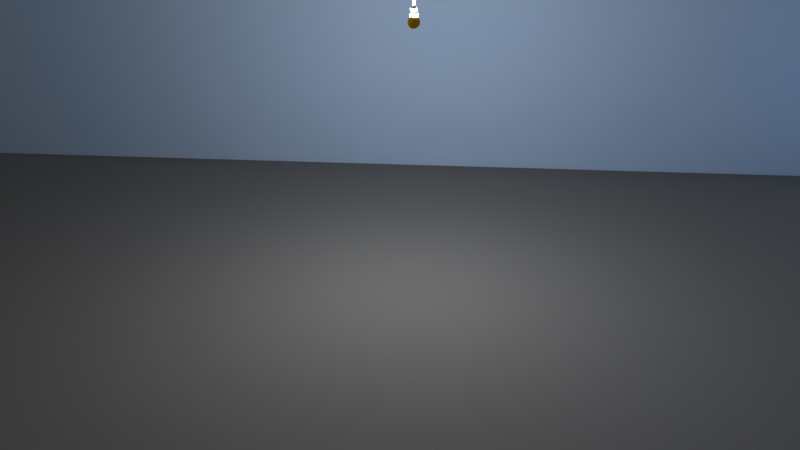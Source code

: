 # Source: testScene.blend  (saved by Blender 2.79.0; exported with 4.5.12 LTS)
import bpy
from mathutils import Matrix  # noqa: F401  (used for matrix-valued properties, if any)

bpy.ops.wm.read_factory_settings(use_empty=True)
scene = bpy.context.scene
scene.name = 'Room'

# ---- collections
col_collection_1_001 = bpy.data.collections.new('Collection 1.001'); scene.collection.children.link(col_collection_1_001)

# ---- materials (node trees are filled in below, after node groups)
mat_whiteclay_003 = bpy.data.materials.new('WhiteClay.003')
mat_whiteclay_003.alpha_threshold = 0.0
mat_whiteclay_003.use_transparent_shadow = False
mat_whiteclay_003.diffuse_color = (1.0, 1.0, 1.0, 1.0)
mat_whiteclay_003.specular_color = (0.0, 0.0, 0.0)
mat_whiteclay_003.roughness = 0.5
mat_whiteclay_003.specular_intensity = 0.0
mat_whiteclay_003.line_color = (0.0, 0.0, 0.0, 1.0)
mat_lightbulb = bpy.data.materials.new('LightBulb')
mat_lightbulb.alpha_threshold = 0.0
mat_lightbulb.use_transparent_shadow = False
mat_lightbulb.diffuse_color = (1.0, 0.5317, 0.0004122, 1.0)
mat_lightbulb.roughness = 0.5
mat_lightbulb.specular_intensity = 0.4524
mat_ground = bpy.data.materials.new('Ground')
mat_ground.alpha_threshold = 0.0
mat_ground.use_transparent_shadow = False
mat_ground.diffuse_color = (0.1816, 0.1816, 0.1816, 1.0)
mat_ground.specular_color = (0.0, 0.0, 0.0)
mat_ground.roughness = 0.5
mat_ground.specular_intensity = 0.0
mat_ground.line_color = (0.0, 0.0, 0.0, 1.0)
mat_whiteclay = bpy.data.materials.new('WhiteClay')
mat_whiteclay.alpha_threshold = 0.0
mat_whiteclay.use_transparent_shadow = False
mat_whiteclay.diffuse_color = (0.5524, 0.7331, 1.0, 1.0)
mat_whiteclay.roughness = 0.5
mat_whiteclay.specular_intensity = 0.0625
mat_whiteclay.line_color = (0.0, 0.0, 0.0, 1.0)

# ---- material node trees

# ---- world
world_world = bpy.data.worlds.new('World'); scene.world = world_world
world_world.color = (0.05088, 0.05088, 0.05088)
world_world.use_sun_shadow = False
world_world.sun_shadow_jitter_overblur = 0.0
world_world.cycles.sampling_method = 'MANUAL'

# ---- cameras
cam_camera = bpy.data.cameras.new('Camera')
cam_camera.clip_end = 100.0
cam_camera.lens = 35.0
cam_camera.sensor_width = 32.0
cam_camera.sensor_height = 18.0
cam_camera.ortho_scale = 7.314
cam_camera.dof.focus_distance = 0.0
cam_camera.dof.aperture_fstop = 128.0

# ---- lights
light_point_001 = bpy.data.lights.new('Point.001', 'POINT')
light_point_001.transmission_factor = 0.0
light_point_001.energy = 80.0
light_point_001.shadow_buffer_clip_start = 0.5
light_point_001.shadow_soft_size = 0.1
light_point_001.shadow_maximum_resolution = 0.006
light_point_001.use_absolute_resolution = True
light_hemi = bpy.data.lights.new('Hemi', 'SUN')
light_hemi.transmission_factor = 0.0
light_hemi.angle = 0.1993
light_hemi.energy = 0.38
light_hemi.shadow_buffer_clip_start = 0.5
light_hemi.shadow_soft_size = 0.1
light_hemi.shadow_cascade_max_distance = 1000.0

# ---- meshes
me_sphere = bpy.data.meshes.new('Sphere')
me_sphere.from_pydata([(-0.02214, 0.0503, 0.4601), (-0.01725, 0.02568, 0.4735), (-0.01193, -0.001047, 0.4818), (-0.006402, 0.07386, 0.2448), (-0.006402, 0.09193, 0.2228), (-0.006402, 0.1053, 0.1977), (-0.006402, 0.1136, 0.1704), (-0.006402, 0.1164, 0.1421), (-0.006402, 0.1136, 0.1137), (-0.006402, 0.05185, 0.02131), (-0.03728, 0.04571, 0.4601), (-0.02767, 0.02251, 0.4735), (-0.01725, -0.002659, 0.4818), (0.01363, 0.07189, 0.2448), (0.01716, 0.08961, 0.2228), (0.01978, 0.1028, 0.1977), (0.02139, 0.1109, 0.1704), (0.02193, 0.1136, 0.1421), (0.02139, 0.1109, 0.1137), (0.01978, 0.1028, 0.08649), (0.01716, 0.08961, 0.06138), (0.01363, 0.07189, 0.03937), (0.00934, 0.0503, 0.02131), (0.004441, 0.02568, 0.00789), (-0.0008745, -0.001047, -0.0003748), (-0.05123, 0.03825, 0.4601), (-0.03728, 0.01738, 0.4735), (-0.02214, -0.005278, 0.4818), (0.0329, 0.06605, 0.2448), (0.03981, 0.08273, 0.2228), (0.04495, 0.09513, 0.1977), (0.04811, 0.1028, 0.1704), (0.04918, 0.1053, 0.1421), (0.04811, 0.1028, 0.1137), (0.04495, 0.09513, 0.08649), (0.03981, 0.08273, 0.06138), (0.0329, 0.06605, 0.03937), (0.02448, 0.04571, 0.02131), (0.01487, 0.02251, 0.00789), (0.004441, -0.002659, -0.0003748), (-0.06346, 0.02822, 0.4601), (-0.0457, 0.01046, 0.4735), (-0.02644, -0.008802, 0.4818), (0.05066, 0.05656, 0.2448), (0.06069, 0.07157, 0.2228), (0.06815, 0.08273, 0.1977), (0.07274, 0.08961, 0.1704), (0.07429, 0.09193, 0.1421), (0.07274, 0.08961, 0.1137), (0.06815, 0.08273, 0.08649), (0.06069, 0.07157, 0.06138), (0.05066, 0.05656, 0.03937), (0.03843, 0.03826, 0.02131), (0.02448, 0.01738, 0.00789), (0.00934, -0.005278, -0.0003748), (-0.07349, 0.01599, 0.4601), (-0.05262, 0.002042, 0.4735), (-0.02996, -0.0131, 0.4818), (0.06622, 0.04378, 0.2448), (0.07899, 0.05656, 0.2228), (0.08848, 0.06605, 0.1977), (0.09432, 0.07189, 0.1704), (0.0963, 0.07386, 0.1421), (0.09432, 0.07189, 0.1137), (0.08848, 0.06605, 0.08649), (0.07899, 0.05656, 0.06138), (0.06622, 0.04378, 0.03937), (0.05066, 0.02822, 0.02131), (0.0329, 0.01046, 0.00789), (0.01363, -0.008802, -0.0003748), (-0.08095, 0.002042, 0.4601), (-0.05775, -0.007567, 0.4735), (-0.03258, -0.01799, 0.4818), (0.07899, 0.02822, 0.2448), (0.09401, 0.03826, 0.2228), (0.1052, 0.04571, 0.1977), (0.112, 0.0503, 0.1704), (0.1144, 0.05185, 0.1421), (0.112, 0.0503, 0.1137), (0.1052, 0.04571, 0.08649), (0.09401, 0.03826, 0.06138), (0.07899, 0.02822, 0.03937), (0.06069, 0.01599, 0.02131), (0.03981, 0.002042, 0.00789), (0.01716, -0.0131, -0.0003748), (-0.08554, -0.0131, 0.4601), (-0.06092, -0.01799, 0.4735), (-0.03419, -0.02331, 0.4818), (0.08848, 0.01046, 0.2448), (0.1052, 0.01738, 0.2228), (0.1176, 0.02251, 0.1977), (0.1252, 0.02568, 0.1704), (0.1278, 0.02674, 0.1421), (0.1252, 0.02568, 0.1137), (0.1176, 0.02251, 0.08649), (0.1052, 0.01738, 0.06138), (0.08848, 0.01046, 0.03937), (0.06815, 0.002042, 0.02131), (0.04495, -0.007567, 0.00789), (0.01978, -0.01799, -0.0003748), (-0.08709, -0.02884, 0.4601), (-0.06198, -0.02884, 0.4735), (-0.03474, -0.02884, 0.4818), (0.09432, -0.008802, 0.2448), (0.112, -0.005278, 0.2228), (0.1252, -0.002659, 0.1977), (0.1333, -0.001047, 0.1704), (0.136, -0.0005024, 0.1421), (0.1333, -0.001047, 0.1137), (0.1252, -0.002659, 0.08649), (0.112, -0.005278, 0.06138), (0.09432, -0.008802, 0.03937), (0.07274, -0.0131, 0.02131), (0.04811, -0.01799, 0.00789), (0.02139, -0.02331, -0.0003748), (-0.08554, -0.04458, 0.4601), (-0.06092, -0.03968, 0.4735), (-0.03419, -0.03437, 0.4818), (0.0963, -0.02884, 0.2448), (0.1144, -0.02884, 0.2228), (0.1278, -0.02884, 0.1977), (0.136, -0.02884, 0.1704), (0.1388, -0.02884, 0.1421), (0.136, -0.02884, 0.1137), (0.1278, -0.02884, 0.08649), (0.1144, -0.02884, 0.06138), (0.0963, -0.02884, 0.03937), (0.07429, -0.02884, 0.02131), (0.04918, -0.02884, 0.00789), (0.02193, -0.02884, -0.0003748), (-0.08095, -0.05972, 0.4601), (-0.05775, -0.05011, 0.4735), (-0.03258, -0.03968, 0.4818), (0.09432, -0.04887, 0.2448), (0.112, -0.0524, 0.2228), (0.1252, -0.05502, 0.1977), (0.1333, -0.05663, 0.1704), (0.136, -0.05717, 0.1421), (0.1333, -0.05663, 0.1137), (0.1252, -0.05502, 0.08649), (0.112, -0.0524, 0.06138), (0.09432, -0.04887, 0.03937), (0.07274, -0.04458, 0.02131), (0.04811, -0.03968, 0.00789), (0.02139, -0.03437, -0.0003748), (-0.07349, -0.07367, 0.4601), (-0.05262, -0.05972, 0.4735), (-0.02996, -0.04458, 0.4818), (0.08848, -0.06814, 0.2448), (0.1052, -0.07505, 0.2228), (0.1176, -0.08019, 0.1977), (0.1252, -0.08335, 0.1704), (0.1278, -0.08442, 0.1421), (0.1252, -0.08335, 0.1137), (0.1176, -0.08019, 0.08649), (0.1052, -0.07505, 0.06138), (0.08848, -0.06814, 0.03937), (0.06815, -0.05972, 0.02131), (0.04495, -0.05011, 0.00789), (0.01978, -0.03968, -0.0003748), (-0.06346, -0.08589, 0.4601), (-0.0457, -0.06814, 0.4735), (-0.02644, -0.04887, 0.4818), (0.07899, -0.08589, 0.2448), (0.09401, -0.09593, 0.2228), (0.1052, -0.1034, 0.1977), (0.112, -0.108, 0.1704), (0.1144, -0.1095, 0.1421), (0.112, -0.108, 0.1137), (0.1052, -0.1034, 0.08649), (0.09401, -0.09593, 0.06138), (0.07899, -0.08589, 0.03937), (0.06069, -0.07367, 0.02131), (0.03981, -0.05972, 0.00789), (0.01716, -0.04458, -0.0003748), (-0.05123, -0.09593, 0.4601), (-0.03728, -0.07505, 0.4735), (0.06622, -0.1015, 0.2448), (0.07899, -0.1142, 0.2228), (0.08848, -0.1237, 0.1977), (0.09432, -0.1296, 0.1704), (0.0963, -0.1315, 0.1421), (0.09432, -0.1296, 0.1137), (0.08848, -0.1237, 0.08649), (0.07899, -0.1142, 0.06138), (0.06622, -0.1015, 0.03937), (0.05065, -0.08589, 0.02131), (0.0329, -0.06814, 0.00789), (0.01363, -0.04887, -0.0003748), (-0.02214, -0.0524, 0.4818), (-0.03728, -0.1034, 0.4601), (-0.02767, -0.08019, 0.4735), (0.05065, -0.1142, 0.2448), (0.06069, -0.1292, 0.2228), (0.06815, -0.1404, 0.1977), (0.07274, -0.1473, 0.1704), (0.07429, -0.1496, 0.1421), (0.07274, -0.1473, 0.1137), (0.06815, -0.1404, 0.08649), (0.06069, -0.1292, 0.06138), (0.05065, -0.1142, 0.03937), (0.03843, -0.09593, 0.02131), (0.02448, -0.07505, 0.00789), (0.00934, -0.0524, -0.0003748), (-0.006402, -0.02884, -0.003166), (-0.01725, -0.05502, 0.4818), (-0.02214, -0.108, 0.4601), (-0.01725, -0.08335, 0.4735), (0.0329, -0.1237, 0.2448), (0.03981, -0.1404, 0.2228), (0.04495, -0.1528, 0.1977), (0.04811, -0.1604, 0.1704), (0.04918, -0.163, 0.1421), (0.04811, -0.1604, 0.1137), (0.04495, -0.1528, 0.08649), (0.03981, -0.1404, 0.06138), (0.0329, -0.1237, 0.03937), (0.02448, -0.1034, 0.02131), (0.01487, -0.08019, 0.00789), (0.004441, -0.05502, -0.0003748), (-0.01193, -0.05663, 0.4818), (-0.006402, -0.1095, 0.4601), (-0.006402, -0.08442, 0.4735), (0.01363, -0.1296, 0.2448), (0.01716, -0.1473, 0.2228), (0.01978, -0.1604, 0.1977), (0.02139, -0.1686, 0.1704), (0.02193, -0.1713, 0.1421), (0.02139, -0.1686, 0.1137), (0.01978, -0.1604, 0.08649), (0.01716, -0.1473, 0.06138), (0.01363, -0.1296, 0.03937), (0.00934, -0.108, 0.02131), (0.004441, -0.08335, 0.00789), (-0.0008745, -0.05663, -0.0003748), (-0.006402, -0.05717, 0.4818), (0.00934, -0.108, 0.4601), (0.004441, -0.08335, 0.4735), (-0.006402, -0.1315, 0.2448), (-0.006402, -0.1496, 0.2228), (-0.006402, -0.163, 0.1977), (-0.006402, -0.1713, 0.1704), (-0.006402, -0.1741, 0.1421), (-0.006402, -0.1713, 0.1137), (-0.006402, -0.163, 0.08649), (-0.006402, -0.1496, 0.06138), (-0.006402, -0.1315, 0.03937), (-0.006402, -0.1095, 0.02131), (-0.006402, -0.08442, 0.00789), (-0.006402, -0.05717, -0.0003748), (-0.0008745, -0.05663, 0.4818), (0.02448, -0.1034, 0.4601), (0.01487, -0.08019, 0.4735), (-0.02644, -0.1296, 0.2448), (-0.02996, -0.1473, 0.2228), (-0.03258, -0.1604, 0.1977), (-0.03419, -0.1686, 0.1704), (-0.03474, -0.1713, 0.1421), (-0.03419, -0.1686, 0.1137), (-0.03258, -0.1604, 0.08649), (-0.02996, -0.1473, 0.06138), (-0.02644, -0.1296, 0.03937), (-0.02214, -0.108, 0.02131), (-0.01725, -0.08335, 0.00789), (-0.01193, -0.05663, -0.0003748), (0.004441, -0.05502, 0.4818), (0.03843, -0.09593, 0.4601), (0.02448, -0.07505, 0.4735), (-0.0457, -0.1237, 0.2448), (-0.05262, -0.1404, 0.2228), (-0.05775, -0.1528, 0.1977), (-0.06092, -0.1604, 0.1704), (-0.06198, -0.163, 0.1421), (-0.06092, -0.1604, 0.1137), (-0.05775, -0.1528, 0.08649), (-0.05262, -0.1404, 0.06138), (-0.0457, -0.1237, 0.03937), (-0.03728, -0.1034, 0.02131), (-0.02767, -0.08019, 0.00789), (-0.01725, -0.05502, -0.0003748), (0.00934, -0.0524, 0.4818), (0.05066, -0.08589, 0.4601), (0.0329, -0.06814, 0.4735), (-0.06346, -0.1142, 0.2448), (-0.07349, -0.1292, 0.2228), (-0.08095, -0.1404, 0.1977), (-0.08554, -0.1473, 0.1704), (-0.08709, -0.1496, 0.1421), (-0.08554, -0.1473, 0.1137), (-0.08095, -0.1404, 0.08649), (-0.07349, -0.1292, 0.06138), (-0.06346, -0.1142, 0.03937), (-0.05123, -0.09593, 0.02131), (-0.03728, -0.07505, 0.00789), (-0.02214, -0.0524, -0.0003748), (0.01363, -0.04887, 0.4818), (0.06069, -0.07367, 0.4601), (0.03981, -0.05972, 0.4735), (0.01716, -0.04458, 0.4818), (-0.07902, -0.1015, 0.2448), (-0.09179, -0.1142, 0.2228), (-0.1013, -0.1237, 0.1977), (-0.1071, -0.1296, 0.1704), (-0.1091, -0.1315, 0.1421), (-0.1071, -0.1296, 0.1137), (-0.1013, -0.1237, 0.08649), (-0.09179, -0.1142, 0.06138), (-0.07902, -0.1015, 0.03937), (-0.06346, -0.08589, 0.02131), (-0.0457, -0.06814, 0.00789), (-0.02644, -0.04887, -0.0003748), (0.06815, -0.05972, 0.4601), (0.04495, -0.05011, 0.4735), (0.01978, -0.03968, 0.4818), (-0.09179, -0.08589, 0.2448), (-0.1068, -0.09593, 0.2228), (-0.118, -0.1034, 0.1977), (-0.1248, -0.108, 0.1704), (-0.1272, -0.1095, 0.1421), (-0.1248, -0.108, 0.1137), (-0.118, -0.1034, 0.08649), (-0.1068, -0.09593, 0.06138), (-0.09179, -0.08589, 0.03937), (-0.07349, -0.07367, 0.02131), (-0.05262, -0.05972, 0.00789), (-0.02996, -0.04458, -0.0003748), (0.07274, -0.04458, 0.4601), (0.04811, -0.03968, 0.4735), (0.02139, -0.03437, 0.4818), (-0.1013, -0.06814, 0.2448), (-0.118, -0.07505, 0.2228), (-0.1304, -0.08019, 0.1977), (-0.138, -0.08335, 0.1704), (-0.1406, -0.08442, 0.1421), (-0.138, -0.08335, 0.1137), (-0.1304, -0.08019, 0.08649), (-0.118, -0.07505, 0.06138), (-0.1013, -0.06814, 0.03937), (-0.08095, -0.05972, 0.02131), (-0.05775, -0.05011, 0.00789), (-0.03258, -0.03968, -0.0003748), (0.07429, -0.02884, 0.4601), (0.04918, -0.02884, 0.4735), (0.02193, -0.02884, 0.4818), (-0.1071, -0.04887, 0.2448), (-0.1248, -0.0524, 0.2228), (-0.138, -0.05502, 0.1977), (-0.1461, -0.05663, 0.1704), (-0.1489, -0.05717, 0.1421), (-0.1461, -0.05663, 0.1137), (-0.138, -0.05502, 0.08649), (-0.1248, -0.0524, 0.06138), (-0.1071, -0.04887, 0.03937), (-0.08554, -0.04458, 0.02131), (-0.06092, -0.03968, 0.00789), (-0.03419, -0.03437, -0.0003748), (0.07274, -0.0131, 0.4601), (0.04811, -0.01799, 0.4735), (0.02139, -0.02331, 0.4818), (-0.1091, -0.02884, 0.2448), (-0.1272, -0.02884, 0.2228), (-0.1406, -0.02884, 0.1977), (-0.1489, -0.02884, 0.1704), (-0.1516, -0.02884, 0.1421), (-0.1489, -0.02884, 0.1137), (-0.1406, -0.02884, 0.08649), (-0.1272, -0.02884, 0.06138), (-0.1091, -0.02884, 0.03937), (-0.08709, -0.02884, 0.02131), (-0.06198, -0.02884, 0.00789), (-0.03474, -0.02884, -0.0003748), (0.06815, 0.002042, 0.4601), (0.04495, -0.007567, 0.4735), (0.01978, -0.01799, 0.4818), (-0.1071, -0.008802, 0.2448), (-0.1248, -0.005278, 0.2228), (-0.138, -0.002659, 0.1977), (-0.1461, -0.001047, 0.1704), (-0.1489, -0.0005024, 0.1421), (-0.1461, -0.001047, 0.1137), (-0.138, -0.002659, 0.08649), (-0.1248, -0.005278, 0.06138), (-0.1071, -0.008802, 0.03937), (-0.08554, -0.0131, 0.02131), (-0.06092, -0.01799, 0.00789), (-0.03419, -0.02331, -0.0003748), (0.06069, 0.01599, 0.4601), (0.03981, 0.002042, 0.4735), (0.01716, -0.0131, 0.4818), (-0.1013, 0.01046, 0.2448), (-0.118, 0.01738, 0.2228), (-0.1304, 0.02251, 0.1977), (-0.138, 0.02568, 0.1704), (-0.1406, 0.02674, 0.1421), (-0.138, 0.02568, 0.1137), (-0.1304, 0.02251, 0.08649), (-0.118, 0.01738, 0.06138), (-0.1013, 0.01046, 0.03937), (-0.08095, 0.002042, 0.02131), (-0.05775, -0.007567, 0.00789), (-0.03258, -0.01799, -0.0003748), (0.05066, 0.02822, 0.4601), (0.0329, 0.01046, 0.4735), (0.01363, -0.008802, 0.4818), (-0.09179, 0.02822, 0.2448), (-0.1068, 0.03825, 0.2228), (-0.118, 0.04571, 0.1977), (-0.1248, 0.0503, 0.1704), (-0.1272, 0.05185, 0.1421), (-0.1248, 0.0503, 0.1137), (-0.118, 0.04571, 0.08649), (-0.1068, 0.03825, 0.06138), (-0.09179, 0.02822, 0.03937), (-0.07349, 0.01599, 0.02131), (-0.05262, 0.002042, 0.00789), (-0.02996, -0.0131, -0.0003748), (0.03843, 0.03826, 0.4601), (0.02448, 0.01738, 0.4735), (0.00934, -0.005278, 0.4818), (-0.07902, 0.04378, 0.2448), (-0.09179, 0.05655, 0.2228), (-0.1013, 0.06605, 0.1977), (-0.1071, 0.07189, 0.1704), (-0.1091, 0.07386, 0.1421), (-0.1071, 0.07189, 0.1137), (-0.1013, 0.06605, 0.08649), (-0.09179, 0.05655, 0.06138), (-0.07902, 0.04378, 0.03937), (-0.06346, 0.02822, 0.02131), (-0.0457, 0.01046, 0.00789), (-0.02644, -0.008802, -0.0003748), (0.02448, 0.04571, 0.4601), (0.01487, 0.02251, 0.4735), (0.004441, -0.002659, 0.4818), (-0.06346, 0.05656, 0.2448), (-0.07349, 0.07157, 0.2228), (-0.08095, 0.08273, 0.1977), (-0.08554, 0.08961, 0.1704), (-0.08709, 0.09193, 0.1421), (-0.08554, 0.08961, 0.1137), (-0.08095, 0.08273, 0.08649), (-0.07349, 0.07157, 0.06138), (-0.06346, 0.05656, 0.03937), (-0.05123, 0.03825, 0.02131), (-0.03728, 0.01738, 0.00789), (-0.02214, -0.005278, -0.0003748), (0.00934, 0.0503, 0.4601), (0.004441, 0.02568, 0.4735), (-0.0008745, -0.001047, 0.4818), (-0.0457, 0.06605, 0.2448), (-0.05262, 0.08273, 0.2228), (-0.05775, 0.09513, 0.1977), (-0.06092, 0.1028, 0.1704), (-0.06198, 0.1053, 0.1421), (-0.06092, 0.1028, 0.1137), (-0.05775, 0.09513, 0.08649), (-0.05262, 0.08273, 0.06138), (-0.0457, 0.06605, 0.03937), (-0.03728, 0.04571, 0.02131), (-0.02767, 0.02251, 0.00789), (-0.01725, -0.002659, -0.0003748), (-0.006402, 0.05185, 0.4601), (-0.006402, 0.02674, 0.4735), (-0.006402, -0.0005023, 0.4818), (-0.02644, 0.07189, 0.2448), (-0.02996, 0.08961, 0.2228), (-0.03258, 0.1028, 0.1977), (-0.03419, 0.1109, 0.1704), (-0.03474, 0.1136, 0.1421), (-0.03419, 0.1109, 0.1137), (-0.03258, 0.1028, 0.08649), (-0.02996, 0.08961, 0.06138), (-0.02644, 0.07189, 0.03937), (-0.02214, 0.0503, 0.02131), (-0.01725, 0.02568, 0.00789), (-0.01193, -0.001047, -0.0003748), (-0.006402, 0.1053, 0.08649), (-0.006402, 0.09193, 0.06138), (-0.006402, 0.07386, 0.03937), (-0.006402, 0.02674, 0.00789), (-0.006402, -0.0005024, -0.0003748), (-0.006402, 0.05185, 0.3668), (-0.006402, 0.07386, 0.3487), (0.00934, 0.0503, 0.3668), (0.01363, 0.07189, 0.3487), (0.02448, 0.04571, 0.3668), (0.0329, 0.06605, 0.3487), (0.03843, 0.03826, 0.3668), (0.05066, 0.05656, 0.3487), (0.05066, 0.02822, 0.3668), (0.06622, 0.04378, 0.3487), (0.06069, 0.01599, 0.3668), (0.07899, 0.02822, 0.3487), (0.06815, 0.002042, 0.3668), (0.08848, 0.01046, 0.3487), (0.07274, -0.0131, 0.3668), (0.09432, -0.008802, 0.3487), (0.07429, -0.02884, 0.3668), (0.0963, -0.02884, 0.3487), (0.07274, -0.04458, 0.3668), (0.09432, -0.04887, 0.3487), (0.06815, -0.05972, 0.3668), (0.08848, -0.06814, 0.3487), (0.06069, -0.07367, 0.3668), (0.07899, -0.08589, 0.3487), (0.05066, -0.08589, 0.3668), (0.06622, -0.1015, 0.3487), (0.03843, -0.09593, 0.3668), (0.05065, -0.1142, 0.3487), (0.02448, -0.1034, 0.3668), (0.0329, -0.1237, 0.3487), (0.00934, -0.108, 0.3668), (0.01363, -0.1296, 0.3487), (-0.006402, -0.1095, 0.3668), (-0.006402, -0.1315, 0.3487), (-0.02214, -0.108, 0.3668), (-0.02644, -0.1296, 0.3487), (-0.03728, -0.1034, 0.3668), (-0.0457, -0.1237, 0.3487), (-0.05123, -0.09593, 0.3668), (-0.06346, -0.1142, 0.3487), (-0.06346, -0.08589, 0.3668), (-0.07902, -0.1015, 0.3487), (-0.07349, -0.07367, 0.3668), (-0.09179, -0.08589, 0.3487), (-0.08095, -0.05972, 0.3668), (-0.1013, -0.06814, 0.3487), (-0.08554, -0.04458, 0.3668), (-0.1071, -0.04887, 0.3487), (-0.08709, -0.02884, 0.3668), (-0.1091, -0.02884, 0.3487), (-0.08554, -0.0131, 0.3668), (-0.1071, -0.008802, 0.3487), (-0.08095, 0.002042, 0.3668), (-0.1013, 0.01046, 0.3487), (-0.07349, 0.01599, 0.3668), (-0.09179, 0.02822, 0.3487), (-0.06346, 0.02822, 0.3668), (-0.07902, 0.04378, 0.3487), (-0.05123, 0.03825, 0.3668), (-0.06346, 0.05656, 0.3487), (-0.03728, 0.04571, 0.3668), (-0.0457, 0.06605, 0.3487), (-0.02214, 0.0503, 0.3668), (-0.02644, 0.07189, 0.3487), (-0.006402, -0.0005023, 3.54), (-0.01193, -0.001047, 3.54), (-0.006402, -0.02884, 3.543), (-0.01725, -0.002659, 3.54), (-0.02214, -0.005278, 3.54), (-0.02644, -0.008802, 3.54), (-0.02996, -0.0131, 3.54), (-0.03258, -0.01799, 3.54), (-0.03419, -0.02331, 3.54), (-0.03474, -0.02884, 3.54), (-0.03419, -0.03437, 3.54), (-0.03258, -0.03968, 3.54), (-0.02996, -0.04458, 3.54), (-0.02214, -0.0524, 3.54), (-0.01725, -0.05502, 3.54), (-0.01193, -0.05663, 3.54), (-0.006402, -0.05717, 3.54), (-0.0008745, -0.05663, 3.54), (0.004441, -0.05502, 3.54), (0.00934, -0.0524, 3.54), (0.01363, -0.04887, 3.54), (0.01716, -0.04458, 3.54), (0.01978, -0.03968, 3.54), (0.02139, -0.03437, 3.54), (0.02193, -0.02884, 3.54), (0.02139, -0.02331, 3.54), (0.01978, -0.01799, 3.54), (0.01716, -0.0131, 3.54), (0.01363, -0.008802, 3.54), (0.00934, -0.005278, 3.54), (0.004441, -0.002659, 3.54), (-0.0008745, -0.001047, 3.54), (-0.02644, -0.04887, 3.54)], [], [(9, 478, 21, 22), (5, 4, 14, 15), (479, 9, 22, 23), (6, 5, 15, 16), (480, 479, 23, 24), (7, 6, 16, 17), (0, 1, 462, 461), (204, 480, 24), (8, 7, 17, 18), (1, 2, 463, 462), (476, 8, 18, 19), (313, 328, 568, 567), (477, 476, 19, 20), (463, 2, 546, 545), (478, 477, 20, 21), (4, 3, 13, 14), (21, 20, 35, 36), (14, 13, 28, 29), (22, 21, 36, 37), (15, 14, 29, 30), (23, 22, 37, 38), (16, 15, 30, 31), (24, 23, 38, 39), (17, 16, 31, 32), (10, 11, 1, 0), (204, 24, 39), (18, 17, 32, 33), (11, 12, 2, 1), (19, 18, 33, 34), (25, 26, 11, 10), (20, 19, 34, 35), (26, 27, 12, 11), (87, 102, 554, 553), (204, 39, 54), (33, 32, 47, 48), (132, 147, 557, 556), (34, 33, 48, 49), (40, 41, 26, 25), (35, 34, 49, 50), (41, 42, 27, 26), (36, 35, 50, 51), (29, 28, 43, 44), (37, 36, 51, 52), (30, 29, 44, 45), (38, 37, 52, 53), (31, 30, 45, 46), (39, 38, 53, 54), (32, 31, 46, 47), (44, 43, 58, 59), (52, 51, 66, 67), (45, 44, 59, 60), (53, 52, 67, 68), (46, 45, 60, 61), (54, 53, 68, 69), (47, 46, 61, 62), (55, 56, 41, 40), (204, 54, 69), (48, 47, 62, 63), (56, 57, 42, 41), (49, 48, 63, 64), (102, 117, 555, 554), (50, 49, 64, 65), (70, 71, 56, 55), (51, 50, 65, 66), (63, 62, 77, 78), (71, 72, 57, 56), (64, 63, 78, 79), (189, 205, 559, 558), (65, 64, 79, 80), (85, 86, 71, 70), (66, 65, 80, 81), (59, 58, 73, 74), (67, 66, 81, 82), (60, 59, 74, 75), (68, 67, 82, 83), (61, 60, 75, 76), (69, 68, 83, 84), (62, 61, 76, 77), (86, 87, 72, 71), (204, 69, 84), (82, 81, 96, 97), (75, 74, 89, 90), (83, 82, 97, 98), (76, 75, 90, 91), (84, 83, 98, 99), (77, 76, 91, 92), (205, 220, 560, 559), (204, 84, 99), (78, 77, 92, 93), (100, 101, 86, 85), (79, 78, 93, 94), (101, 102, 87, 86), (80, 79, 94, 95), (147, 162, 577, 557), (81, 80, 95, 96), (74, 73, 88, 89), (115, 116, 101, 100), (94, 93, 108, 109), (116, 117, 102, 101), (95, 94, 109, 110), (298, 313, 567, 566), (96, 95, 110, 111), (89, 88, 103, 104), (97, 96, 111, 112), (90, 89, 104, 105), (98, 97, 112, 113), (91, 90, 105, 106), (99, 98, 113, 114), (92, 91, 106, 107), (130, 131, 116, 115), (204, 99, 114), (93, 92, 107, 108), (105, 104, 119, 120), (113, 112, 127, 128), (106, 105, 120, 121), (114, 113, 128, 129), (107, 106, 121, 122), (131, 132, 117, 116), (204, 114, 129), (108, 107, 122, 123), (295, 298, 566, 565), (109, 108, 123, 124), (146, 147, 132, 131), (110, 109, 124, 125), (403, 418, 574, 573), (111, 110, 125, 126), (104, 103, 118, 119), (112, 111, 126, 127), (124, 123, 138, 139), (145, 146, 131, 130), (125, 124, 139, 140), (160, 161, 146, 145), (126, 125, 140, 141), (119, 118, 133, 134), (127, 126, 141, 142), (120, 119, 134, 135), (128, 127, 142, 143), (121, 120, 135, 136), (129, 128, 143, 144), (122, 121, 136, 137), (161, 162, 147, 146), (204, 129, 144), (123, 122, 137, 138), (433, 448, 576, 575), (143, 142, 157, 158), (136, 135, 150, 151), (144, 143, 158, 159), (137, 136, 151, 152), (176, 189, 162, 161), (204, 144, 159), (138, 137, 152, 153), (343, 358, 570, 569), (139, 138, 153, 154), (175, 176, 161, 160), (140, 139, 154, 155), (190, 191, 176, 175), (141, 140, 155, 156), (134, 133, 148, 149), (142, 141, 156, 157), (135, 134, 149, 150), (155, 154, 169, 170), (191, 205, 189, 176), (156, 155, 170, 171), (149, 148, 163, 164), (157, 156, 171, 172), (150, 149, 164, 165), (158, 157, 172, 173), (151, 150, 165, 166), (159, 158, 173, 174), (152, 151, 166, 167), (388, 403, 573, 572), (204, 159, 174), (153, 152, 167, 168), (280, 295, 565, 564), (154, 153, 168, 169), (206, 207, 191, 190), (174, 173, 187, 188), (167, 166, 180, 181), (207, 220, 205, 191), (204, 174, 188), (168, 167, 181, 182), (221, 222, 207, 206), (169, 168, 182, 183), (222, 235, 220, 207), (170, 169, 183, 184), (373, 388, 572, 571), (171, 170, 184, 185), (164, 163, 177, 178), (172, 171, 185, 186), (165, 164, 178, 179), (173, 172, 186, 187), (166, 165, 179, 180), (236, 237, 222, 221), (185, 184, 199, 200), (178, 177, 192, 193), (186, 185, 200, 201), (179, 178, 193, 194), (187, 186, 201, 202), (180, 179, 194, 195), (188, 187, 202, 203), (181, 180, 195, 196), (237, 250, 235, 222), (204, 188, 203), (182, 181, 196, 197), (265, 280, 564, 563), (183, 182, 197, 198), (251, 252, 237, 236), (184, 183, 198, 199), (196, 195, 211, 212), (252, 265, 250, 237), (204, 203, 219), (197, 196, 212, 213), (162, 189, 558, 577), (198, 197, 213, 214), (266, 267, 252, 251), (199, 198, 214, 215), (267, 280, 265, 252), (200, 199, 215, 216), (193, 192, 208, 209), (201, 200, 216, 217), (194, 193, 209, 210), (202, 201, 217, 218), (195, 194, 210, 211), (203, 202, 218, 219), (216, 215, 230, 231), (209, 208, 223, 224), (217, 216, 231, 232), (210, 209, 224, 225), (218, 217, 232, 233), (211, 210, 225, 226), (219, 218, 233, 234), (212, 211, 226, 227), (57, 72, 552, 551), (204, 219, 234), (213, 212, 227, 228), (281, 282, 267, 266), (214, 213, 228, 229), (282, 295, 280, 267), (215, 214, 229, 230), (358, 373, 571, 570), (296, 297, 282, 281), (204, 234, 249), (228, 227, 242, 243), (297, 298, 295, 282), (229, 228, 243, 244), (42, 57, 551, 550), (230, 229, 244, 245), (311, 312, 297, 296), (231, 230, 245, 246), (224, 223, 238, 239), (232, 231, 246, 247), (225, 224, 239, 240), (233, 232, 247, 248), (226, 225, 240, 241), (234, 233, 248, 249), (227, 226, 241, 242), (239, 238, 253, 254), (247, 246, 261, 262), (240, 239, 254, 255), (248, 247, 262, 263), (241, 240, 255, 256), (249, 248, 263, 264), (242, 241, 256, 257), (312, 313, 298, 297), (204, 249, 264), (243, 242, 257, 258), (418, 433, 575, 574), (244, 243, 258, 259), (326, 327, 312, 311), (245, 244, 259, 260), (327, 328, 313, 312), (246, 245, 260, 261), (258, 257, 272, 273), (250, 265, 563, 562), (259, 258, 273, 274), (342, 343, 328, 327), (260, 259, 274, 275), (328, 343, 569, 568), (261, 260, 275, 276), (254, 253, 268, 269), (262, 261, 276, 277), (255, 254, 269, 270), (263, 262, 277, 278), (256, 255, 270, 271), (264, 263, 278, 279), (257, 256, 271, 272), (341, 342, 327, 326), (204, 264, 279), (277, 276, 291, 292), (270, 269, 284, 285), (278, 277, 292, 293), (271, 270, 285, 286), (279, 278, 293, 294), (272, 271, 286, 287), (356, 357, 342, 341), (204, 279, 294), (273, 272, 287, 288), (357, 358, 343, 342), (274, 273, 288, 289), (27, 42, 550, 549), (275, 274, 289, 290), (12, 27, 549, 548), (276, 275, 290, 291), (269, 268, 283, 284), (289, 288, 304, 305), (371, 372, 357, 356), (290, 289, 305, 306), (372, 373, 358, 357), (291, 290, 306, 307), (284, 283, 299, 300), (292, 291, 307, 308), (285, 284, 300, 301), (293, 292, 308, 309), (286, 285, 301, 302), (294, 293, 309, 310), (287, 286, 302, 303), (386, 387, 372, 371), (204, 294, 310), (288, 287, 303, 304), (387, 388, 373, 372), (309, 308, 323, 324), (302, 301, 316, 317), (310, 309, 324, 325), (303, 302, 317, 318), (448, 463, 545, 576), (204, 310, 325), (304, 303, 318, 319), (235, 250, 562, 561), (305, 304, 319, 320), (401, 402, 387, 386), (306, 305, 320, 321), (402, 403, 388, 387), (307, 306, 321, 322), (300, 299, 314, 315), (308, 307, 322, 323), (301, 300, 315, 316), (416, 417, 402, 401), (321, 320, 335, 336), (417, 418, 403, 402), (322, 321, 336, 337), (315, 314, 329, 330), (323, 322, 337, 338), (316, 315, 330, 331), (324, 323, 338, 339), (317, 316, 331, 332), (325, 324, 339, 340), (318, 317, 332, 333), (117, 132, 556, 555), (204, 325, 340), (319, 318, 333, 334), (431, 432, 417, 416), (320, 319, 334, 335), (332, 331, 346, 347), (340, 339, 354, 355), (333, 332, 347, 348), (432, 433, 418, 417), (204, 340, 355), (334, 333, 348, 349), (220, 235, 561, 560), (335, 334, 349, 350), (446, 447, 432, 431), (336, 335, 350, 351), (447, 448, 433, 432), (337, 336, 351, 352), (330, 329, 344, 345), (338, 337, 352, 353), (331, 330, 345, 346), (339, 338, 353, 354), (351, 350, 365, 366), (72, 87, 553, 552), (352, 351, 366, 367), (345, 344, 359, 360), (353, 352, 367, 368), (346, 345, 360, 361), (354, 353, 368, 369), (347, 346, 361, 362), (355, 354, 369, 370), (348, 347, 362, 363), (461, 462, 447, 446), (204, 355, 370), (349, 348, 363, 364), (462, 463, 448, 447), (350, 349, 364, 365), (2, 12, 548, 546), (370, 369, 384, 385), (363, 362, 377, 378), (253, 238, 514, 516), (204, 370, 385), (364, 363, 378, 379), (133, 118, 498, 500), (365, 364, 379, 380), (3, 464, 544, 482), (366, 365, 380, 381), (299, 283, 520, 522), (367, 366, 381, 382), (360, 359, 374, 375), (368, 367, 382, 383), (361, 360, 375, 376), (369, 368, 383, 384), (362, 361, 376, 377), (223, 208, 510, 512), (382, 381, 396, 397), (375, 374, 389, 390), (383, 382, 397, 398), (376, 375, 390, 391), (384, 383, 398, 399), (377, 376, 391, 392), (385, 384, 399, 400), (378, 377, 392, 393), (344, 329, 526, 528), (204, 385, 400), (379, 378, 393, 394), (58, 43, 488, 490), (380, 379, 394, 395), (177, 163, 504, 506), (381, 380, 395, 396), (393, 392, 407, 408), (464, 449, 542, 544), (204, 400, 415), (394, 393, 408, 409), (103, 88, 494, 496), (395, 394, 409, 410), (28, 13, 484, 486), (396, 395, 410, 411), (268, 253, 516, 518), (397, 396, 411, 412), (390, 389, 404, 405), (398, 397, 412, 413), (391, 390, 405, 406), (399, 398, 413, 414), (392, 391, 406, 407), (400, 399, 414, 415), (412, 411, 426, 427), (405, 404, 419, 420), (413, 412, 427, 428), (406, 405, 420, 421), (414, 413, 428, 429), (407, 406, 421, 422), (415, 414, 429, 430), (408, 407, 422, 423), (148, 133, 500, 502), (204, 415, 430), (409, 408, 423, 424), (434, 419, 538, 540), (410, 409, 424, 425), (314, 299, 522, 524), (411, 410, 425, 426), (389, 374, 532, 534), (204, 430, 445), (424, 423, 438, 439), (73, 58, 490, 492), (425, 424, 439, 440), (238, 223, 512, 514), (426, 425, 440, 441), (118, 103, 496, 498), (427, 426, 441, 442), (420, 419, 434, 435), (428, 427, 442, 443), (421, 420, 435, 436), (429, 428, 443, 444), (422, 421, 436, 437), (430, 429, 444, 445), (423, 422, 437, 438), (404, 389, 534, 536), (443, 442, 457, 458), (436, 435, 450, 451), (444, 443, 458, 459), (437, 436, 451, 452), (445, 444, 459, 460), (438, 437, 452, 453), (283, 268, 518, 520), (204, 445, 460), (439, 438, 453, 454), (359, 344, 528, 530), (440, 439, 454, 455), (13, 3, 482, 484), (441, 440, 455, 456), (192, 177, 506, 508), (442, 441, 456, 457), (435, 434, 449, 450), (449, 434, 540, 542), (455, 454, 469, 470), (43, 28, 486, 488), (456, 455, 470, 471), (329, 314, 524, 526), (457, 456, 471, 472), (450, 449, 464, 465), (458, 457, 472, 473), (451, 450, 465, 466), (459, 458, 473, 474), (452, 451, 466, 467), (460, 459, 474, 475), (453, 452, 467, 468), (208, 192, 508, 510), (204, 460, 475), (454, 453, 468, 469), (466, 465, 4, 5), (474, 473, 9, 479), (467, 466, 5, 6), (475, 474, 479, 480), (468, 467, 6, 7), (88, 73, 492, 494), (204, 475, 480), (469, 468, 7, 8), (374, 359, 530, 532), (470, 469, 8, 476), (419, 404, 536, 538), (471, 470, 476, 477), (163, 148, 502, 504), (472, 471, 477, 478), (465, 464, 3, 4), (473, 472, 478, 9), (482, 481, 483, 484), (484, 483, 485, 486), (486, 485, 487, 488), (488, 487, 489, 490), (490, 489, 491, 492), (492, 491, 493, 494), (494, 493, 495, 496), (496, 495, 497, 498), (498, 497, 499, 500), (500, 499, 501, 502), (502, 501, 503, 504), (504, 503, 505, 506), (506, 505, 507, 508), (508, 507, 509, 510), (510, 509, 511, 512), (512, 511, 513, 514), (514, 513, 515, 516), (516, 515, 517, 518), (518, 517, 519, 520), (520, 519, 521, 522), (522, 521, 523, 524), (524, 523, 525, 526), (519, 517, 190, 175), (511, 509, 251, 236), (481, 543, 0, 461), (537, 535, 55, 40), (541, 539, 25, 10), (526, 525, 527, 528), (528, 527, 529, 530), (507, 505, 281, 266), (503, 501, 311, 296), (495, 493, 371, 356), (491, 489, 401, 386), (533, 531, 85, 70), (487, 485, 431, 416), (530, 529, 531, 532), (532, 531, 533, 534), (499, 497, 341, 326), (529, 527, 115, 100), (483, 481, 461, 446), (525, 523, 145, 130), (517, 515, 206, 190), (521, 519, 175, 160), (534, 533, 535, 536), (513, 511, 236, 221), (509, 507, 266, 251), (505, 503, 296, 281), (536, 535, 537, 538), (543, 541, 10, 0), (501, 499, 326, 311), (538, 537, 539, 540), (539, 537, 40, 25), (497, 495, 356, 341), (535, 533, 70, 55), (489, 487, 416, 401), (540, 539, 541, 542), (493, 491, 386, 371), (531, 529, 100, 85), (542, 541, 543, 544), (485, 483, 446, 431), (527, 525, 130, 115), (523, 521, 160, 145), (515, 513, 221, 206), (544, 543, 481, 482), (546, 547, 545), (548, 547, 546), (549, 547, 548), (550, 547, 549), (551, 547, 550), (552, 547, 551), (553, 547, 552), (554, 547, 553), (555, 547, 554), (556, 547, 555), (557, 547, 556), (577, 547, 557), (558, 547, 577), (559, 547, 558), (560, 547, 559), (561, 547, 560), (562, 547, 561), (563, 547, 562), (564, 547, 563), (565, 547, 564), (566, 547, 565), (567, 547, 566), (568, 547, 567), (569, 547, 568), (570, 547, 569), (571, 547, 570), (572, 547, 571), (573, 547, 572), (574, 547, 573), (575, 547, 574), (576, 547, 575), (545, 547, 576)])
me_sphere.polygons.foreach_set('material_index', [1, 1, 1, 1, 1, 1, 0, 1, 1, 0, 1, 0, 1, 0, 1, 1, 1, 1, 1, 1, 1, 1, 1, 1, 0, 1, 1, 0, 1, 0, 1, 0, 0, 1, 1, 0, 1, 0, 1, 0, 1, 1, 1, 1, 1, 1, 1, 1, 1, 1, 1, 1, 1, 1, 1, 0, 1, 1, 0, 1, 0, 1, 0, 1, 1, 0, 1, 0, 1, 0, 1, 1, 1, 1, 1, 1, 1, 1, 0, 1, 1, 1, 1, 1, 1, 1, 0, 1, 1, 0, 1, 0, 1, 0, 1, 1, 0, 1, 0, 1, 0, 1, 1, 1, 1, 1, 1, 1, 1, 0, 1, 1, 1, 1, 1, 1, 1, 0, 1, 1, 0, 1, 0, 1, 0, 1, 1, 1, 1, 0, 1, 0, 1, 1, 1, 1, 1, 1, 1, 1, 0, 1, 1, 0, 1, 1, 1, 1, 0, 1, 1, 0, 1, 0, 1, 0, 1, 1, 1, 1, 1, 0, 1, 1, 1, 1, 1, 1, 1, 1, 0, 1, 1, 0, 1, 0, 1, 1, 0, 1, 1, 0, 1, 0, 1, 0, 1, 1, 1, 1, 1, 1, 0, 1, 1, 1, 1, 1, 1, 1, 1, 0, 1, 1, 0, 1, 0, 1, 1, 0, 1, 1, 0, 1, 0, 1, 0, 1, 1, 1, 1, 1, 1, 1, 1, 1, 1, 1, 1, 1, 1, 1, 0, 1, 1, 0, 1, 0, 1, 0, 0, 1, 1, 0, 1, 0, 1, 0, 1, 1, 1, 1, 1, 1, 1, 1, 1, 1, 1, 1, 1, 1, 1, 0, 1, 1, 0, 1, 0, 1, 0, 1, 1, 0, 1, 0, 1, 0, 1, 1, 1, 1, 1, 1, 1, 1, 0, 1, 1, 1, 1, 1, 1, 1, 0, 1, 1, 0, 1, 0, 1, 0, 1, 1, 1, 0, 1, 0, 1, 1, 1, 1, 1, 1, 1, 1, 0, 1, 1, 0, 1, 1, 1, 1, 0, 1, 1, 0, 1, 0, 1, 0, 1, 1, 1, 1, 0, 1, 0, 1, 1, 1, 1, 1, 1, 1, 1, 0, 1, 1, 0, 1, 1, 1, 1, 0, 1, 1, 0, 1, 0, 1, 0, 1, 1, 1, 1, 1, 1, 0, 1, 1, 1, 1, 1, 1, 1, 1, 0, 1, 1, 0, 1, 0, 1, 1, 0, 1, 1, 0, 1, 0, 1, 0, 1, 1, 1, 1, 1, 1, 0, 1, 1, 1, 1, 1, 1, 1, 1, 0, 1, 1, 0, 1, 0, 1, 1, 0, 1, 1, 0, 1, 0, 1, 0, 1, 1, 1, 1, 1, 1, 1, 1, 1, 1, 1, 1, 1, 1, 1, 0, 1, 1, 0, 1, 0, 1, 0, 1, 1, 0, 1, 0, 1, 0, 1, 1, 1, 1, 1, 1, 1, 1, 0, 1, 1, 1, 1, 1, 1, 0, 1, 1, 0, 1, 0, 1, 0, 1, 1, 0, 1, 0, 1, 0, 1, 1, 1, 1, 1, 1, 1, 1, 0, 1, 1, 1, 1, 1, 1, 1, 0, 1, 1, 0, 1, 0, 1, 0, 1, 1, 1, 0, 0, 0, 0, 0, 0, 0, 0, 0, 0, 0, 0, 0, 0, 0, 0, 0, 0, 0, 0, 0, 0, 0, 0, 0, 0, 0, 0, 0, 0, 0, 0, 0, 0, 0, 0, 0, 0, 0, 0, 0, 0, 0, 0, 0, 0, 0, 0, 0, 0, 0, 0, 0, 0, 0, 0, 0, 0, 0, 0, 0, 0, 0, 0, 1, 1, 1, 1, 1, 1, 1, 1, 1, 1, 1, 1, 1, 1, 1, 1, 1, 1, 1, 1, 1, 1, 1, 1, 1, 1, 1, 1, 1, 1, 1, 1])
me_sphere.materials.append(mat_whiteclay_003)
me_sphere.materials.append(mat_lightbulb)
me_sphere.use_remesh_preserve_volume = False
me_sphere.use_remesh_preserve_attributes = False
me_sphere.use_mirror_vertex_groups = False
me_sphere.update()
me_plane = bpy.data.meshes.new('Plane')
me_plane.from_pydata([(-1.0, -0.8614, -0.04592), (0.8416, -0.8614, -0.04592), (-1.0, 0.98, -0.04592), (0.8416, 0.98, -0.04592), (-1.0, 0.98, -0.0239), (-1.0, -0.8614, -0.0239), (0.8416, -0.8614, -0.0239), (0.8416, 0.98, -0.0239)], [], [(0, 2, 3, 1), (5, 6, 7, 4), (3, 2, 4, 7), (0, 1, 6, 5), (1, 3, 7, 6), (2, 0, 5, 4)])
me_plane.materials.append(mat_ground)
me_plane.use_remesh_preserve_volume = False
me_plane.use_remesh_preserve_attributes = False
me_plane.use_mirror_vertex_groups = False
me_plane.update()
me_mur = bpy.data.meshes.new('mur')
me_mur.from_pydata([(103.4, -238.4, 1.307), (103.4, -238.4, 1.307), (103.4, -238.4, 1.307), (103.4, -238.4, 201.3), (103.4, -238.4, 201.3), (103.4, -238.4, 201.3), (109.4, -238.4, 1.307), (109.4, -238.4, 1.307), (109.4, -238.4, 1.307), (109.4, -238.4, 201.3), (109.4, -238.4, 201.3), (109.4, -238.4, 201.3), (109.4, 61.2, 1.307), (109.4, 61.2, 1.307), (109.4, 61.2, 201.3), (109.4, 61.2, 201.3), (103.4, 61.2, 1.307), (103.4, 61.2, 1.307), (103.4, 61.2, 201.3), (103.4, 61.2, 201.3), (-190.8, 60.83, 1.307), (-190.8, 60.83, 1.307), (-190.8, 60.83, 1.307), (-190.8, 60.83, 201.3), (-190.8, 60.83, 201.3), (-190.8, 60.83, 201.3), (-190.8, 54.84, 1.307), (-190.8, 54.84, 1.307), (-190.8, 54.84, 1.307), (-190.8, 54.84, 201.3), (-190.8, 54.84, 201.3), (-190.8, 54.84, 201.3), (108.8, 54.84, 1.307), (108.8, 54.84, 1.307), (108.8, 54.84, 201.3), (108.8, 54.84, 201.3), (108.8, 60.83, 1.307), (108.8, 60.83, 1.307), (108.8, 60.83, 201.3), (108.8, 60.83, 201.3)], [], [(11, 5, 2), (8, 11, 2), (14, 10, 7), (12, 14, 7), (19, 15, 13), (17, 19, 13), (4, 18, 16), (1, 4, 16), (14, 18, 3), (9, 14, 3), (6, 0, 16), (12, 6, 16), (31, 25, 22), (28, 31, 22), (34, 30, 27), (32, 34, 27), (39, 35, 33), (37, 39, 33), (24, 38, 36), (21, 24, 36), (34, 38, 23), (29, 34, 23), (26, 20, 36), (32, 26, 36)])
_uv = me_mur.uv_layers.new(name='UVMap')
_uv.uv.foreach_set('vector', [1.0, 1.0, 0.0, 1.0, 0.0, 0.0, 1.0, 0.0, 1.0, 1.0, 0.0, 0.0, 1.0, 1.0, 0.0, 1.0, 0.0, 0.0, 1.0, 0.0, 1.0, 1.0, 0.0, 0.0, 1.0, 1.0, 0.0, 1.0, 0.0, 0.0, 1.0, 0.0, 1.0, 1.0, 0.0, 0.0, 1.0, 1.0, 0.0, 1.0, 0.0, 0.0, 1.0, 0.0, 1.0, 1.0, 0.0, 0.0, 1.0, 1.0, 0.0, 1.0, 0.0, 0.0, 1.0, 0.0, 1.0, 1.0, 0.0, 0.0, 1.0, 1.0, 0.0, 1.0, 0.0, 0.0, 1.0, 0.0, 1.0, 1.0, 0.0, 0.0, 1.0, 1.0, 0.0, 1.0, 0.0, 0.0, 1.0, 0.0, 1.0, 1.0, 0.0, 0.0, 1.0, 1.0, 0.0, 1.0, 0.0, 0.0, 1.0, 0.0, 1.0, 1.0, 0.0, 0.0, 1.0, 1.0, 0.0, 1.0, 0.0, 0.0, 1.0, 0.0, 1.0, 1.0, 0.0, 0.0, 1.0, 1.0, 0.0, 1.0, 0.0, 0.0, 1.0, 0.0, 1.0, 1.0, 0.0, 0.0, 1.0, 1.0, 0.0, 1.0, 0.0, 0.0, 1.0, 0.0, 1.0, 1.0, 0.0, 0.0, 1.0, 1.0, 0.0, 1.0, 0.0, 0.0, 1.0, 0.0, 1.0, 1.0, 0.0, 0.0])
me_mur.materials.append(mat_whiteclay)
me_mur.use_remesh_preserve_volume = False
me_mur.use_remesh_preserve_attributes = False
me_mur.use_mirror_vertex_groups = False
me_mur.update()

# ---- objects
ob_location_chair_true = bpy.data.objects.new('Location(Chair,true)', None)
ob_location_table_true = bpy.data.objects.new('Location(Table,true)', None)
ob_point = bpy.data.objects.new('Point', light_point_001)
ob_lumi_re = bpy.data.objects.new('Lumière', me_sphere)
ob_hemi = bpy.data.objects.new('Hemi', light_hemi)
ob_sol = bpy.data.objects.new('Sol', me_plane)
ob_mur = bpy.data.objects.new('mur', me_mur)
ob_camera = bpy.data.objects.new('Camera', cam_camera)

# ---- transforms, parenting, visibility, modifiers, constraints
ob_location_chair_true.location = (-0.3782, -0.5975, 0.006173)
ob_location_chair_true.empty_image_offset = (0.0, 0.0)
ob_location_chair_true.show_name = True
ob_location_chair_true.lineart.crease_threshold = 0.0
ob_location_table_true.location = (-0.3782, 0.06396, 0.006173)
ob_location_table_true.empty_image_offset = (0.0, 0.0)
ob_location_table_true.show_name = True
ob_location_table_true.lineart.crease_threshold = 0.0
ob_point.location = (-0.3724, 0.0748, 1.616)
ob_point.lineart.crease_threshold = 0.0
ob_lumi_re.location = (-0.372, 0.07994, 1.582)
ob_lumi_re.scale = (0.23, 0.23, 0.23)
ob_lumi_re.lineart.crease_threshold = 0.0
ob_hemi.location = (-2.816, -0.9034, 1.641)
ob_hemi.rotation_euler = (0.0, -1.207, 0.0)
ob_hemi.lineart.crease_threshold = 0.0
ob_sol.location = (-0.521, -1.528, 0.05377)
ob_sol.scale = (4.086, 4.086, 1.611)
ob_sol.lineart.crease_threshold = 0.0
ob_mur.location = (0.2263, 0.988, -0.01504)
ob_mur.scale = (0.02535, 0.02535, 0.01)
ob_mur.lineart.crease_threshold = 0.0
ob_camera.location = (-0.0435, -4.547, 2.448)
ob_camera.rotation_euler = (1.165, 1.328e-07, 0.08693)
ob_camera.scale = (1.0, 1.0, 1.0)
ob_camera.lock_rotations_4d = False
ob_camera.empty_display_type = 'ARROWS'
ob_camera.color = (0.0, 0.0, 0.0, 0.0)
ob_camera.display_type = 'WIRE'
ob_camera.lineart.crease_threshold = 0.0

# ---- collection membership
col_collection_1_001.objects.link(ob_location_chair_true)
col_collection_1_001.objects.link(ob_location_table_true)
col_collection_1_001.objects.link(ob_point)
col_collection_1_001.objects.link(ob_lumi_re)
col_collection_1_001.objects.link(ob_hemi)
col_collection_1_001.objects.link(ob_sol)
col_collection_1_001.objects.link(ob_mur)
col_collection_1_001.objects.link(ob_camera)

# ---- scene / render settings (as saved in the file)
scene.camera = ob_camera
scene.frame_start = 1; scene.frame_end = 250; scene.frame_set(33)
scene.render.engine = 'BLENDER_EEVEE_NEXT'
scene.render.resolution_percentage = 50
scene.render.dither_intensity = 0.0
scene.cycles.use_denoising = False
scene.cycles.samples = 128
scene.cycles.sampling_pattern = 'TABULATED_SOBOL'
scene.cycles.use_adaptive_sampling = False
scene.cycles.use_light_tree = False
scene.cycles.blur_glossy = 0.0
scene.cycles.sample_clamp_indirect = 0.0
scene.view_settings.view_transform = 'Standard'
bpy.context.view_layer.update()
